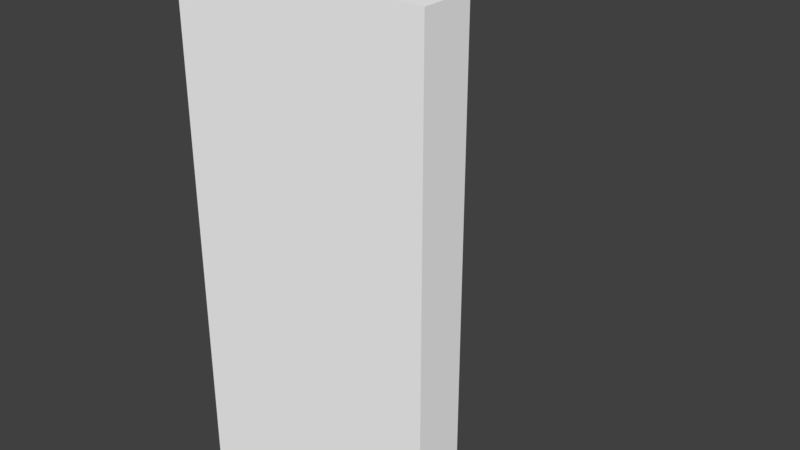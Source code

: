 # Source: Wooden_cornerwall_1x1x0.2.blend  (saved by Blender 2.77.0; exported with 4.5.12 LTS)
import bpy
from mathutils import Matrix  # noqa: F401  (used for matrix-valued properties, if any)

bpy.ops.wm.read_factory_settings(use_empty=True)
scene = bpy.context.scene
scene.name = 'Scene'

# ---- collections
col_collection_1 = bpy.data.collections.new('Collection 1'); scene.collection.children.link(col_collection_1)

# ---- materials (node trees are filled in below, after node groups)
mat_wood = bpy.data.materials.new('Wood')
mat_wood.alpha_threshold = 0.0
mat_wood.use_transparent_shadow = False
mat_wood.diffuse_color = (1.0, 1.0, 1.0, 1.0)
mat_wood.roughness = 0.5

# ---- material node trees

# ---- world
world_world = bpy.data.worlds.new('World'); scene.world = world_world
world_world.color = (0.05088, 0.05088, 0.05088)
world_world.use_sun_shadow = False
world_world.sun_shadow_jitter_overblur = 0.0
world_world.cycles.sampling_method = 'MANUAL'

# ---- meshes
me_cube_000 = bpy.data.meshes.new('Cube.000')
me_cube_000.from_pydata([(-0.5, 2.186e-08, -0.5), (-0.5, 2.0, -0.5), (-0.5, 2.186e-08, 0.5), (-0.5, 2.0, 0.5), (-0.3, 3.497e-08, 0.5), (-0.3, 2.0, 0.5), (-0.3, 2.0, -0.3), (-0.3, 2.742e-08, -0.3), (0.5, 2.0, -0.5), (0.5, -2.186e-08, -0.5), (0.5, -2.941e-08, -0.3), (0.5, 2.0, -0.3)], [], [(6, 5, 4, 7), (5, 3, 2, 4), (0, 1, 8, 9), (4, 2, 0, 7), (10, 7, 0, 9), (0, 2, 3, 1), (8, 11, 10, 9), (6, 7, 10, 11), (11, 8, 1, 6), (6, 1, 3, 5)])
me_cube_000.polygons.foreach_set('use_smooth', [True] * 10)
_k = set([(0, 1), (0, 2), (0, 9), (1, 3), (1, 8), (2, 3), (2, 4), (3, 5), (4, 5), (4, 7), (5, 6), (6, 7), (6, 11), (7, 10), (8, 9), (8, 11), (9, 10), (10, 11)])
me_cube_000.attributes.new('sharp_edge', 'BOOLEAN', 'EDGE').data.foreach_set('value', [ (min(e.vertices), max(e.vertices)) in _k for e in me_cube_000.edges])
_uv = me_cube_000.uv_layers.new(name='UVMap')
_uv.uv.foreach_set('vector', [0.6686, 0.0, 0.819, 0.0, 0.819, 0.3547, 0.6686, 0.3547, 0.8859, 0.8868, 0.8692, 0.8868, 0.8692, 0.5321, 0.8859, 0.5321, 5.978e-08, 0.7094, 0.0, 0.3547, 0.1671, 0.3547, 0.1671, 0.7094, 0.6686, 0.869, 0.6686, 0.8868, 0.5014, 0.8868, 0.5181, 0.869, 0.5181, 0.7094, 0.5181, 0.869, 0.5014, 0.8868, 0.5014, 0.7094, 0.5014, 0.3547, 0.3343, 0.3547, 0.3343, 8.457e-08, 0.5014, 0.0, 0.8859, 0.1774, 0.9026, 0.1774, 0.9026, 0.5321, 0.8859, 0.5321, 0.6686, 0.7094, 0.6686, 0.3547, 0.819, 0.3547, 0.819, 0.7094, 0.819, 0.7094, 0.8357, 0.7094, 0.8357, 0.8868, 0.819, 0.869, 0.819, 0.869, 0.8357, 0.8868, 0.6686, 0.8868, 0.6686, 0.869])
me_cube_000.materials.append(mat_wood)
me_cube_000.use_remesh_preserve_volume = False
me_cube_000.use_remesh_preserve_attributes = False
me_cube_000.use_mirror_vertex_groups = False
me_cube_000.update()
me_cube_000.normals_split_custom_set([tuple(v) for v in zip(*[iter([1.0, -2.794e-08, 1.118e-07, 1.0, -2.794e-08, 1.118e-07, 1.0, -2.794e-08, 1.118e-07, 1.0, -2.794e-08, 1.118e-07, 1.326e-07, -4.441e-15, 1.0, 1.326e-07, -4.441e-15, 1.0, 1.326e-07, -4.441e-15, 1.0, 1.326e-07, -4.441e-15, 1.0, 0.0, 0.0, -1.0, 0.0, 0.0, -1.0, 0.0, 0.0, -1.0, 0.0, 0.0, -1.0, 4.46e-08, -1.0, 4.194e-09, 4.46e-08, -1.0, 4.194e-09, -5.629e-09, -1.0, 1.358e-08, -5.629e-09, -1.0, 1.358e-08, -5.585e-08, -1.0, 2.296e-08, -5.629e-09, -1.0, 1.358e-08, -5.629e-09, -1.0, 1.358e-08, -5.585e-08, -1.0, 2.296e-08, -1.0, 2.98e-08, 0.0, -1.0, 2.98e-08, 0.0, -1.0, 2.98e-08, 0.0, -1.0, 2.98e-08, 0.0, 1.0, -3.725e-08, -7.451e-08, 1.0, -3.725e-08, -7.451e-08, 1.0, -3.725e-08, -7.451e-08, 1.0, -3.725e-08, -7.451e-08, -1.118e-07, 4.441e-15, 1.0, -1.118e-07, 4.441e-15, 1.0, -1.118e-07, 4.441e-15, 1.0, -1.118e-07, 4.441e-15, 1.0, 0.0, 1.0, 0.0, 0.0, 1.0, 0.0, 0.0, 1.0, 0.0, 0.0, 1.0, 0.0, 0.0, 1.0, 0.0, 0.0, 1.0, 0.0, 0.0, 1.0, 0.0, 0.0, 1.0, 0.0])] * 3)])

# ---- objects
ob_wooden_cornerwall_1x2x1 = bpy.data.objects.new('Wooden_cornerwall_1x2x1', me_cube_000)

# ---- transforms, parenting, visibility, modifiers, constraints
ob_wooden_cornerwall_1x2x1.location = (0.0, 0.0, 0.0)
ob_wooden_cornerwall_1x2x1.rotation_euler = (1.571, 6.283, 1.571)
ob_wooden_cornerwall_1x2x1.color = (0.8, 0.8, 0.8, 1.0)
ob_wooden_cornerwall_1x2x1.lineart.crease_threshold = 0.0

# ---- collection membership
col_collection_1.objects.link(ob_wooden_cornerwall_1x2x1)

# ---- scene / render settings (as saved in the file)
scene.frame_start = 1; scene.frame_end = 250; scene.frame_set(1)
scene.render.engine = 'BLENDER_EEVEE_NEXT'
scene.render.resolution_percentage = 50
scene.render.dither_intensity = 0.0
scene.cycles.use_denoising = False
scene.cycles.samples = 128
scene.cycles.sampling_pattern = 'TABULATED_SOBOL'
scene.cycles.light_sampling_threshold = 0.0
scene.cycles.use_adaptive_sampling = False
scene.cycles.use_light_tree = False
scene.cycles.blur_glossy = 0.0
scene.cycles.sample_clamp_indirect = 0.0
scene.view_settings.view_transform = 'Standard'
bpy.context.view_layer.update()

# ---- added for rendering (the .blend has no active camera and no usable light): camera, sun
cam_auto = bpy.data.cameras.new('AutoCamera')
cam_auto.lens = 50.0
cam_auto.sensor_width = 36.0
cam_auto.clip_end = 1000.0
ob_auto_camera = bpy.data.objects.new('AutoCamera', cam_auto)
scene.collection.objects.link(ob_auto_camera)
ob_auto_camera.location = (2.26633, -2.71959, 2.81306)
ob_auto_camera.rotation_euler = (1.09748, -7.21219e-08, 0.694738)
scene.camera = ob_auto_camera
light_auto_sun = bpy.data.lights.new('AutoSun', 'SUN')
light_auto_sun.energy = 3.0
light_auto_sun.angle = 0.0523599
ob_auto_sun = bpy.data.objects.new('AutoSun', light_auto_sun)
scene.collection.objects.link(ob_auto_sun)
ob_auto_sun.rotation_euler = (0.872665, 0.174533, 0.523599)
bpy.context.view_layer.update()
